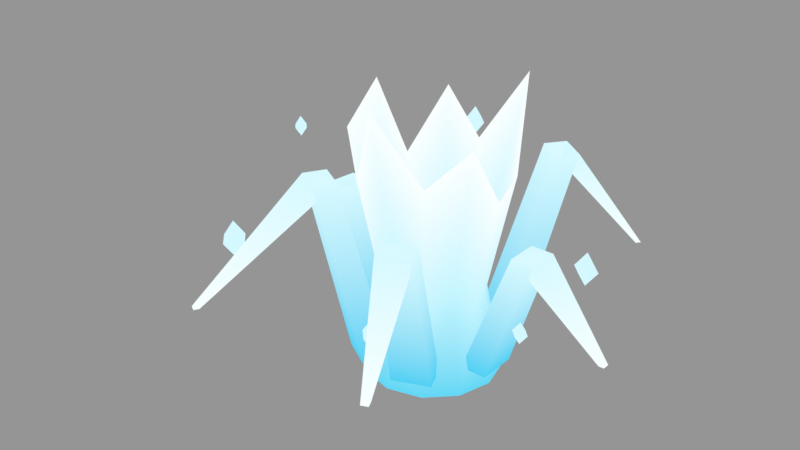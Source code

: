 # Source: SprayBuoySplash.blend  (saved by Blender 5.2.44; exported with 4.5.12 LTS)
import bpy
from mathutils import Matrix  # noqa: F401  (used for matrix-valued properties, if any)

bpy.ops.wm.read_factory_settings(use_empty=True)
scene = bpy.context.scene
scene.name = 'SprayBuoyEntryBody'

# ---- collections
col_spraybuoyentrybody_editable = bpy.data.collections.new('SprayBuoyEntryBody_Editable'); scene.collection.children.link(col_spraybuoyentrybody_editable)

# ---- materials (node trees are filled in below, after node groups)
mat_spraybuoyentrybodyvertexcolor = bpy.data.materials.new('SprayBuoyEntryBodyVertexColor')

# ---- material node trees
mat_spraybuoyentrybodyvertexcolor.use_nodes = True; mat_spraybuoyentrybodyvertexcolor.node_tree.nodes.clear()
_N = mat_spraybuoyentrybodyvertexcolor.node_tree.nodes; _L = mat_spraybuoyentrybodyvertexcolor.node_tree.links
n0 = _N.new('ShaderNodeVertexColor'); n0.name = 'Color Attribute'; n0.location = (0, 0)
n0.layer_name = 'Color'
n1 = _N.new('ShaderNodeOutputMaterial'); n1.name = 'Material Output'; n1.location = (0, 0)
_L.new(n0.outputs[0], n1.inputs[0])
n1.is_active_output = True

# ---- meshes
me_spraybuoyentrybodymesh = bpy.data.meshes.new('SprayBuoyEntryBodyMesh')
me_spraybuoyentrybodymesh.from_pydata([(0.3936, 0.0, 0.04), (0.2788, 0.0, 0.4487), (0.4074, 0.0, 1.134), (0.3409, -0.1968, 0.04), (0.2414, -0.1394, 0.5904), (0.4142, -0.2391, 1.492), (0.1968, -0.3409, 0.04), (0.1394, -0.2414, 0.4959), (0.1904, -0.3298, 1.254), (2.41e-17, -0.3936, 0.04), (1.707e-17, -0.2788, 0.6612), (3.145e-17, -0.5136, 1.671), (-0.1968, -0.3409, 0.04), (-0.1394, -0.2414, 0.4723), (-0.2125, -0.3681, 1.194), (-0.3409, -0.1968, 0.04), (-0.2414, -0.1394, 0.555), (-0.3988, -0.2303, 1.403), (-0.3936, -4.82e-17, 0.04), (-0.2788, -3.414e-17, 0.6376), (-0.3941, -4.826e-17, 1.612), (-0.3409, 0.1968, 0.04), (-0.2414, 0.1394, 0.4487), (-0.3528, 0.2037, 1.134), (-0.1968, 0.3409, 0.04), (-0.1394, 0.2414, 0.5904), (-0.2391, 0.4142, 1.492), (-7.23e-17, 0.3936, 0.04), (-5.121e-17, 0.2788, 0.4959), (-6.995e-17, 0.3808, 1.254), (0.1968, 0.3409, 0.04), (0.1394, 0.2414, 0.6612), (0.2568, 0.4448, 1.671), (0.3409, 0.1968, 0.04), (0.2414, 0.1394, 0.4723), (0.3681, 0.2125, 1.194), (0.3936, 0.0, 0.04), (0.2788, 0.0, 0.4487), (0.4074, 0.0, 1.134), (0.4386, -0.1118, 0.1548), (0.4386, 0.1118, 0.1548), (0.2838, 0.1118, 0.1548), (0.2838, -0.1118, 0.1548), (0.6837, -0.0903, 0.903), (0.6837, 0.0903, 0.903), (0.5547, 0.0903, 0.903), (0.5547, -0.0903, 0.903), (1.082, -0.02064, 0.4472), (1.082, 0.02064, 0.4472), (1.051, 0.02064, 0.4472), (1.051, -0.02064, 0.4472), (0.06943, -0.4473, 0.1548), (0.2751, -0.3595, 0.1548), (0.2143, -0.2171, 0.1548), (0.00864, -0.3049, 0.1548), (0.2125, -0.7275, 1.075), (0.3786, -0.6566, 1.075), (0.3279, -0.5379, 1.075), (0.1618, -0.6089, 1.075), (0.4498, -1.106, 0.5418), (0.4878, -1.09, 0.5418), (0.4756, -1.061, 0.5418), (0.4377, -1.077, 0.5418), (-0.3161, -0.3239, 0.1548), (-0.1225, -0.4357, 0.1548), (-0.04508, -0.3017, 0.1548), (-0.2387, -0.1899, 0.1548), (-0.4201, -0.547, 1.247), (-0.2636, -0.6373, 1.247), (-0.1991, -0.5255, 1.247), (-0.3556, -0.4352, 1.247), (-0.6706, -1.12, 0.6364), (-0.6349, -1.141, 0.6364), (-0.6194, -1.114, 0.6364), (-0.6551, -1.093, 0.6364), (-0.4221, 0.1635, 0.1548), (-0.4488, -0.05849, 0.1548), (-0.2951, -0.07702, 0.1548), (-0.2684, 0.145, 0.1548), (-0.7363, 0.1797, 0.903), (-0.7579, 0.0004328, 0.903), (-0.6298, -0.01501, 0.903), (-0.6082, 0.1643, 0.903), (-1.405, 0.1902, 0.4472), (-1.41, 0.1492, 0.4472), (-1.379, 0.1455, 0.4472), (-1.374, 0.1865, 0.4472), (-0.1225, 0.4357, 0.1548), (-0.3161, 0.3239, 0.1548), (-0.2387, 0.1899, 0.1548), (-0.04508, 0.3017, 0.1548), (-0.2636, 0.6373, 1.075), (-0.4201, 0.547, 1.075), (-0.3556, 0.4352, 1.075), (-0.1991, 0.5255, 1.075), (-0.5231, 0.9473, 0.5418), (-0.5588, 0.9266, 0.5418), (-0.5433, 0.8998, 0.5418), (-0.5076, 0.9204, 0.5418), (0.3526, 0.2838, 0.1548), (0.1738, 0.4179, 0.1548), (0.08087, 0.2941, 0.1548), (0.2597, 0.1599, 0.1548), (0.5238, 0.5478, 1.247), (0.3793, 0.6561, 1.247), (0.3019, 0.553, 1.247), (0.4464, 0.4446, 1.247), (0.7328, 0.9425, 0.6364), (0.6998, 0.9673, 0.6364), (0.6812, 0.9425, 0.6364), (0.7142, 0.9177, 0.6364), (0.7047, -0.1333, 0.5332), (0.6101, -0.1333, 0.5332), (0.6574, -0.1333, 0.5971), (0.6574, -0.1333, 0.4693), (0.6574, -0.1806, 0.5332), (0.6574, -0.08597, 0.5332), (0.3362, -0.8154, 0.7052), (0.2107, -0.8154, 0.7052), (0.2735, -0.8154, 0.79), (0.2735, -0.8154, 0.6204), (0.2735, -0.8781, 0.7052), (0.2735, -0.7526, 0.7052), (-0.6164, -0.7863, 0.8772), (-0.7729, -0.7863, 0.8772), (-0.6947, -0.7863, 0.9829), (-0.6947, -0.7863, 0.7715), (-0.6947, -0.8646, 0.8772), (-0.6947, -0.708, 0.8772), (-1.166, 0.246, 1.049), (-1.261, 0.246, 1.049), (-1.214, 0.246, 1.113), (-1.214, 0.246, 0.9853), (-1.214, 0.1987, 1.049), (-1.214, 0.2933, 1.049), (-0.1505, 0.636, 1.221), (-0.2761, 0.636, 1.221), (-0.2133, 0.636, 1.306), (-0.2133, 0.636, 1.136), (-0.2133, 0.5732, 1.221), (-0.2133, 0.6988, 1.221), (0.6477, 0.6445, 0.5332), (0.4911, 0.6445, 0.5332), (0.5694, 0.6445, 0.6389), (0.5694, 0.6445, 0.4275), (0.5694, 0.5662, 0.5332), (0.5694, 0.7228, 0.5332)], [], [(0, 3, 1), (1, 3, 4), (1, 4, 2), (2, 4, 5), (3, 6, 4), (4, 6, 7), (4, 7, 5), (5, 7, 8), (6, 9, 7), (7, 9, 10), (7, 10, 8), (8, 10, 11), (9, 12, 10), (10, 12, 13), (10, 13, 11), (11, 13, 14), (12, 15, 13), (13, 15, 16), (13, 16, 14), (14, 16, 17), (15, 18, 16), (16, 18, 19), (16, 19, 17), (17, 19, 20), (18, 21, 19), (19, 21, 22), (19, 22, 20), (20, 22, 23), (21, 24, 22), (22, 24, 25), (22, 25, 23), (23, 25, 26), (24, 27, 25), (25, 27, 28), (25, 28, 26), (26, 28, 29), (27, 30, 28), (28, 30, 31), (28, 31, 29), (29, 31, 32), (30, 33, 31), (31, 33, 34), (31, 34, 32), (32, 34, 35), (33, 36, 34), (34, 36, 37), (34, 37, 35), (35, 37, 38), (39, 43, 40), (40, 43, 44), (40, 44, 41), (41, 44, 45), (41, 45, 42), (42, 45, 46), (42, 46, 39), (39, 46, 43), (43, 47, 44), (44, 47, 48), (44, 48, 45), (45, 48, 49), (45, 49, 46), (46, 49, 50), (46, 50, 43), (43, 50, 47), (51, 55, 52), (52, 55, 56), (52, 56, 53), (53, 56, 57), (53, 57, 54), (54, 57, 58), (54, 58, 51), (51, 58, 55), (55, 59, 56), (56, 59, 60), (56, 60, 57), (57, 60, 61), (57, 61, 58), (58, 61, 62), (58, 62, 55), (55, 62, 59), (63, 67, 64), (64, 67, 68), (64, 68, 65), (65, 68, 69), (65, 69, 66), (66, 69, 70), (66, 70, 63), (63, 70, 67), (67, 71, 68), (68, 71, 72), (68, 72, 69), (69, 72, 73), (69, 73, 70), (70, 73, 74), (70, 74, 67), (67, 74, 71), (75, 79, 76), (76, 79, 80), (76, 80, 77), (77, 80, 81), (77, 81, 78), (78, 81, 82), (78, 82, 75), (75, 82, 79), (79, 83, 80), (80, 83, 84), (80, 84, 81), (81, 84, 85), (81, 85, 82), (82, 85, 86), (82, 86, 79), (79, 86, 83), (87, 91, 88), (88, 91, 92), (88, 92, 89), (89, 92, 93), (89, 93, 90), (90, 93, 94), (90, 94, 87), (87, 94, 91), (91, 95, 92), (92, 95, 96), (92, 96, 93), (93, 96, 97), (93, 97, 94), (94, 97, 98), (94, 98, 91), (91, 98, 95), (99, 103, 100), (100, 103, 104), (100, 104, 101), (101, 104, 105), (101, 105, 102), (102, 105, 106), (102, 106, 99), (99, 106, 103), (103, 107, 104), (104, 107, 108), (104, 108, 105), (105, 108, 109), (105, 109, 106), (106, 109, 110), (106, 110, 103), (103, 110, 107), (111, 113, 115), (115, 113, 112), (112, 113, 116), (116, 113, 111), (115, 114, 111), (112, 114, 115), (116, 114, 112), (111, 114, 116), (117, 119, 121), (121, 119, 118), (118, 119, 122), (122, 119, 117), (121, 120, 117), (118, 120, 121), (122, 120, 118), (117, 120, 122), (123, 125, 127), (127, 125, 124), (124, 125, 128), (128, 125, 123), (127, 126, 123), (124, 126, 127), (128, 126, 124), (123, 126, 128), (129, 131, 133), (133, 131, 130), (130, 131, 134), (134, 131, 129), (133, 132, 129), (130, 132, 133), (134, 132, 130), (129, 132, 134), (135, 137, 139), (139, 137, 136), (136, 137, 140), (140, 137, 135), (139, 138, 135), (136, 138, 139), (140, 138, 136), (135, 138, 140), (141, 143, 145), (145, 143, 142), (142, 143, 146), (146, 143, 141), (145, 144, 141), (142, 144, 145), (146, 144, 142), (141, 144, 146)])
me_spraybuoyentrybodymesh.polygons.foreach_set('use_smooth', [True] * 192)
_ca = me_spraybuoyentrybodymesh.color_attributes.new('Color', 'FLOAT_COLOR', 'POINT')
_ca.data.foreach_set('color', [0.12, 0.68, 0.91, 0.82, 0.54, 0.91, 1.0, 0.72, 0.96, 1.0, 1.0, 0.08, 0.12, 0.68, 0.91, 0.82, 0.54, 0.91, 1.0, 0.72, 0.96, 1.0, 1.0, 0.08, 0.12, 0.68, 0.91, 0.82, 0.54, 0.91, 1.0, 0.72, 0.96, 1.0, 1.0, 0.08, 0.12, 0.68, 0.91, 0.82, 0.54, 0.91, 1.0, 0.72, 0.96, 1.0, 1.0, 0.08, 0.12, 0.68, 0.91, 0.82, 0.54, 0.91, 1.0, 0.72, 0.96, 1.0, 1.0, 0.08, 0.12, 0.68, 0.91, 0.82, 0.54, 0.91, 1.0, 0.72, 0.96, 1.0, 1.0, 0.08, 0.12, 0.68, 0.91, 0.82, 0.54, 0.91, 1.0, 0.72, 0.96, 1.0, 1.0, 0.08, 0.12, 0.68, 0.91, 0.82, 0.54, 0.91, 1.0, 0.72, 0.96, 1.0, 1.0, 0.08, 0.12, 0.68, 0.91, 0.82, 0.54, 0.91, 1.0, 0.72, 0.96, 1.0, 1.0, 0.08, 0.12, 0.68, 0.91, 0.82, 0.54, 0.91, 1.0, 0.72, 0.96, 1.0, 1.0, 0.08, 0.12, 0.68, 0.91, 0.82, 0.54, 0.91, 1.0, 0.72, 0.96, 1.0, 1.0, 0.08, 0.12, 0.68, 0.91, 0.82, 0.54, 0.91, 1.0, 0.72, 0.96, 1.0, 1.0, 0.08, 0.12, 0.68, 0.91, 0.82, 0.54, 0.91, 1.0, 0.72, 0.96, 1.0, 1.0, 0.08, 0.08, 0.63, 0.9, 0.84, 0.08, 0.63, 0.9, 0.84, 0.08, 0.63, 0.9, 0.84, 0.08, 0.63, 0.9, 0.84, 0.68, 0.95, 1.0, 0.7, 0.68, 0.95, 1.0, 0.7, 0.68, 0.95, 1.0, 0.7, 0.68, 0.95, 1.0, 0.7, 0.94, 1.0, 1.0, 0.04, 0.94, 1.0, 1.0, 0.04, 0.94, 1.0, 1.0, 0.04, 0.94, 1.0, 1.0, 0.04, 0.08, 0.63, 0.9, 0.84, 0.08, 0.63, 0.9, 0.84, 0.08, 0.63, 0.9, 0.84, 0.08, 0.63, 0.9, 0.84, 0.68, 0.95, 1.0, 0.7, 0.68, 0.95, 1.0, 0.7, 0.68, 0.95, 1.0, 0.7, 0.68, 0.95, 1.0, 0.7, 0.94, 1.0, 1.0, 0.04, 0.94, 1.0, 1.0, 0.04, 0.94, 1.0, 1.0, 0.04, 0.94, 1.0, 1.0, 0.04, 0.08, 0.63, 0.9, 0.84, 0.08, 0.63, 0.9, 0.84, 0.08, 0.63, 0.9, 0.84, 0.08, 0.63, 0.9, 0.84, 0.68, 0.95, 1.0, 0.7, 0.68, 0.95, 1.0, 0.7, 0.68, 0.95, 1.0, 0.7, 0.68, 0.95, 1.0, 0.7, 0.94, 1.0, 1.0, 0.04, 0.94, 1.0, 1.0, 0.04, 0.94, 1.0, 1.0, 0.04, 0.94, 1.0, 1.0, 0.04, 0.08, 0.63, 0.9, 0.84, 0.08, 0.63, 0.9, 0.84, 0.08, 0.63, 0.9, 0.84, 0.08, 0.63, 0.9, 0.84, 0.68, 0.95, 1.0, 0.7, 0.68, 0.95, 1.0, 0.7, 0.68, 0.95, 1.0, 0.7, 0.68, 0.95, 1.0, 0.7, 0.94, 1.0, 1.0, 0.04, 0.94, 1.0, 1.0, 0.04, 0.94, 1.0, 1.0, 0.04, 0.94, 1.0, 1.0, 0.04, 0.08, 0.63, 0.9, 0.84, 0.08, 0.63, 0.9, 0.84, 0.08, 0.63, 0.9, 0.84, 0.08, 0.63, 0.9, 0.84, 0.68, 0.95, 1.0, 0.7, 0.68, 0.95, 1.0, 0.7, 0.68, 0.95, 1.0, 0.7, 0.68, 0.95, 1.0, 0.7, 0.94, 1.0, 1.0, 0.04, 0.94, 1.0, 1.0, 0.04, 0.94, 1.0, 1.0, 0.04, 0.94, 1.0, 1.0, 0.04, 0.08, 0.63, 0.9, 0.84, 0.08, 0.63, 0.9, 0.84, 0.08, 0.63, 0.9, 0.84, 0.08, 0.63, 0.9, 0.84, 0.68, 0.95, 1.0, 0.7, 0.68, 0.95, 1.0, 0.7, 0.68, 0.95, 1.0, 0.7, 0.68, 0.95, 1.0, 0.7, 0.94, 1.0, 1.0, 0.04, 0.94, 1.0, 1.0, 0.04, 0.94, 1.0, 1.0, 0.04, 0.94, 1.0, 1.0, 0.04, 0.66, 0.94, 1.0, 0.68, 0.66, 0.94, 1.0, 0.68, 0.66, 0.94, 1.0, 0.68, 0.66, 0.94, 1.0, 0.68, 0.66, 0.94, 1.0, 0.68, 0.66, 0.94, 1.0, 0.68, 0.66, 0.94, 1.0, 0.68, 0.66, 0.94, 1.0, 0.68, 0.66, 0.94, 1.0, 0.68, 0.66, 0.94, 1.0, 0.68, 0.66, 0.94, 1.0, 0.68, 0.66, 0.94, 1.0, 0.68, 0.66, 0.94, 1.0, 0.68, 0.66, 0.94, 1.0, 0.68, 0.66, 0.94, 1.0, 0.68, 0.66, 0.94, 1.0, 0.68, 0.66, 0.94, 1.0, 0.68, 0.66, 0.94, 1.0, 0.68, 0.66, 0.94, 1.0, 0.68, 0.66, 0.94, 1.0, 0.68, 0.66, 0.94, 1.0, 0.68, 0.66, 0.94, 1.0, 0.68, 0.66, 0.94, 1.0, 0.68, 0.66, 0.94, 1.0, 0.68, 0.66, 0.94, 1.0, 0.68, 0.66, 0.94, 1.0, 0.68, 0.66, 0.94, 1.0, 0.68, 0.66, 0.94, 1.0, 0.68, 0.66, 0.94, 1.0, 0.68, 0.66, 0.94, 1.0, 0.68, 0.66, 0.94, 1.0, 0.68, 0.66, 0.94, 1.0, 0.68, 0.66, 0.94, 1.0, 0.68, 0.66, 0.94, 1.0, 0.68, 0.66, 0.94, 1.0, 0.68, 0.66, 0.94, 1.0, 0.68])
me_spraybuoyentrybodymesh.materials.append(mat_spraybuoyentrybodyvertexcolor)
me_spraybuoyentrybodymesh.update()

# ---- objects
ob_spraybuoyentrybody = bpy.data.objects.new('SprayBuoyEntryBody', me_spraybuoyentrybodymesh)

# ---- transforms, parenting, visibility, modifiers, constraints
ob_spraybuoyentrybody.location = (0.0, 0.0, 0.0)

# ---- collection membership
col_spraybuoyentrybody_editable.objects.link(ob_spraybuoyentrybody)

# ---- scene / render settings (as saved in the file)
scene.frame_start = 1; scene.frame_end = 250; scene.frame_set(1)
scene.render.engine = 'BLENDER_EEVEE_NEXT'
scene.render.image_settings.exr_codec = 'NONE'
scene.render.use_bake_clear = False
scene.render.bake_margin = 0
scene.render.bake_bias = 0.0
scene.render.bake_samples = 0
scene.render.simplify_subdivision_render = 0
scene.render.simplify_child_particles_render = 0.0
scene.render.compositor_device = 'GPU'
scene.eevee.use_volume_custom_range = False
scene.eevee.gtao_distance = 0.0
scene.eevee.use_fast_gi = False
scene.eevee.fast_gi_thickness_near = 0.1
scene.eevee.fast_gi_thickness_far = 0.0
scene.eevee.ray_tracing_options.screen_trace_thickness = 0.1
scene.view_settings.view_transform = 'Standard'
bpy.context.view_layer.update()

# ---- added for rendering (the .blend has no active camera and no usable light): camera, sun + grey world if the file has none
cam_auto = bpy.data.cameras.new('AutoCamera')
cam_auto.lens = 50.0
cam_auto.sensor_width = 36.0
cam_auto.clip_end = 1000.0
ob_auto_camera = bpy.data.objects.new('AutoCamera', cam_auto)
scene.collection.objects.link(ob_auto_camera)
ob_auto_camera.location = (3.21207, -4.13791, 3.55647)
ob_auto_camera.rotation_euler = (1.09748, -7.21219e-08, 0.694738)
scene.camera = ob_auto_camera
light_auto_sun = bpy.data.lights.new('AutoSun', 'SUN')
light_auto_sun.energy = 3.0
light_auto_sun.angle = 0.0523599
ob_auto_sun = bpy.data.objects.new('AutoSun', light_auto_sun)
scene.collection.objects.link(ob_auto_sun)
ob_auto_sun.rotation_euler = (0.872665, 0.174533, 0.523599)
if scene.world is None:
    world_auto = bpy.data.worlds.new('AutoWorld')
    world_auto.color = (0.3, 0.3, 0.3)
    scene.world = world_auto
bpy.context.view_layer.update()
